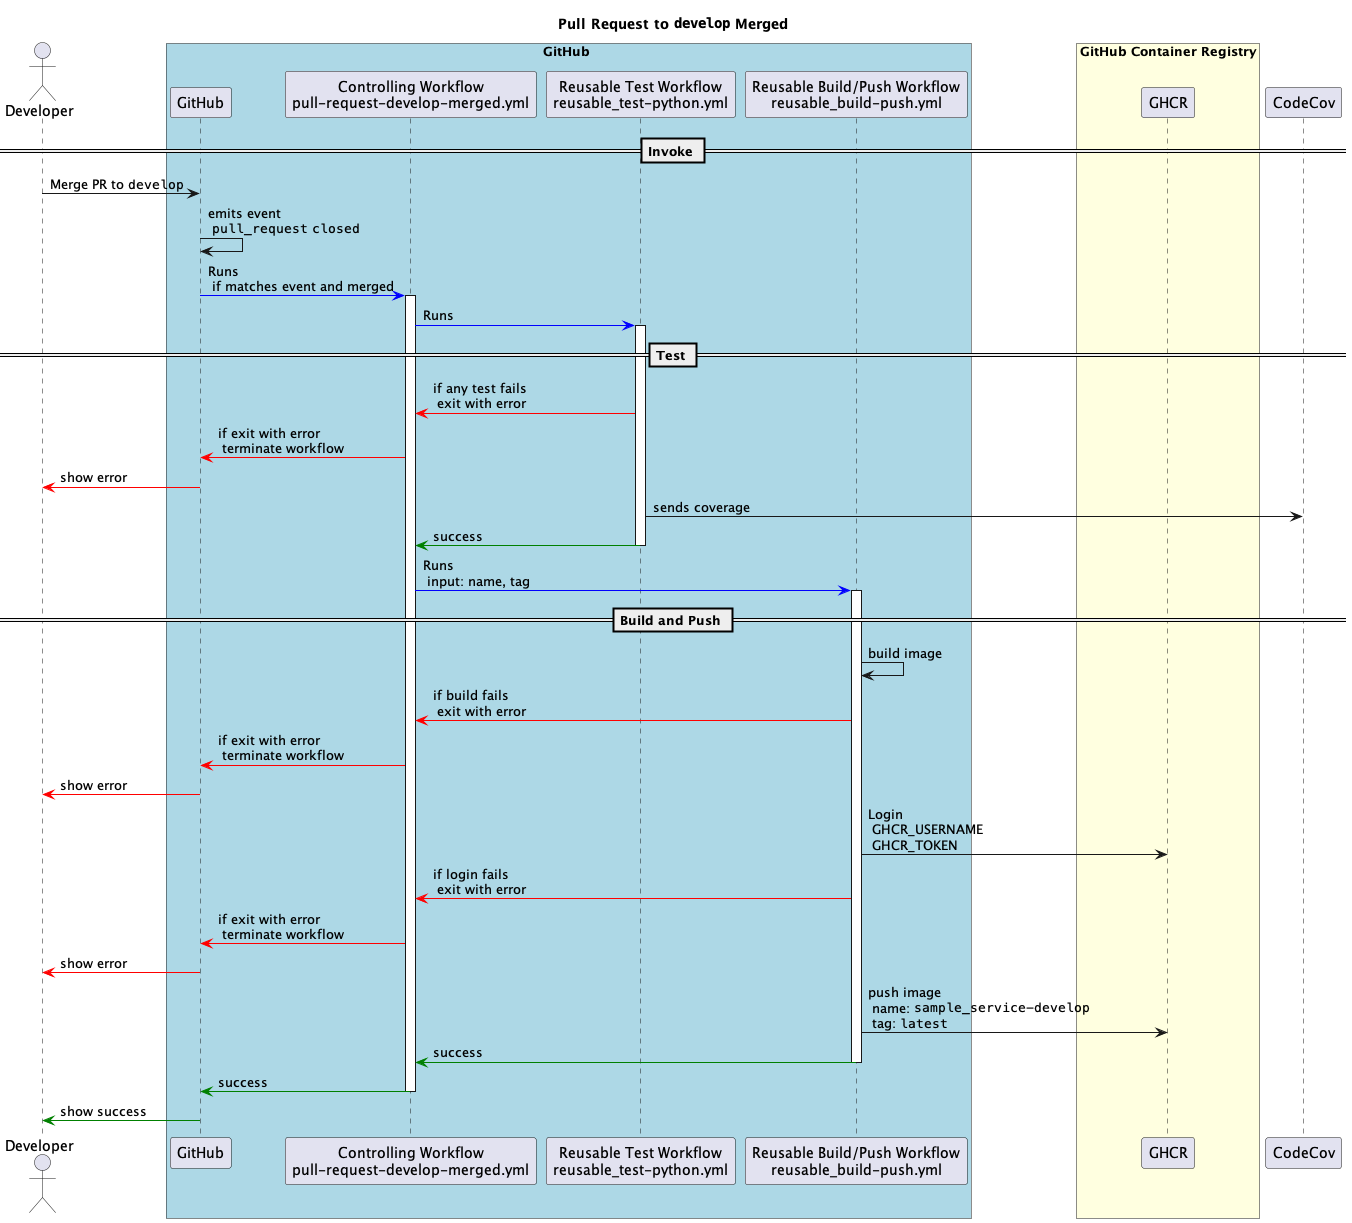

The diagram above was rendered by PlantUML. Its source (embedded in the PNG):
@startuml

actor Developer
box GitHub #LightBlue
participant "GitHub" as GH
participant "Controlling Workflow\npull-request-develop-merged.yml" as Workflow
participant "Reusable Test Workflow\nreusable_test-python.yml" as TestWorkflow
participant "Reusable Build/Push Workflow\nreusable_build-push.yml" as BuildPushWorkflow
end box
box "GitHub Container Registry" #LightYellow
participant GHCR
end box
participant CodeCov

title Pull Request to ""develop"" Merged

== Invoke ==
Developer -> GH: Merge PR to ""develop""
GH -> GH: emits event\n ""pull_request"" ""closed""
GH -[#blue]> Workflow: Runs\n if matches event and merged
activate Workflow

Workflow -[#blue]> TestWorkflow: Runs

== Test ==
activate TestWorkflow
TestWorkflow -[#red]> Workflow : if any test fails\n exit with error
Workflow -[#red]> GH: if exit with error\n terminate workflow
GH -[#red]> Developer: show error
TestWorkflow -> CodeCov: sends coverage
TestWorkflow -[#green]> Workflow: success
deactivate TestWorkflow

Workflow -[#blue]> BuildPushWorkflow: Runs\n input: name, tag

== Build and Push ==
activate BuildPushWorkflow
BuildPushWorkflow -> BuildPushWorkflow: build image
BuildPushWorkflow -[#red]> Workflow: if build fails\n exit with error
Workflow -[#red]> GH: if exit with error\n terminate workflow
GH -[#red]> Developer: show error

BuildPushWorkflow -> GHCR: Login\n GHCR_USERNAME\n GHCR_TOKEN
BuildPushWorkflow -[#red]> Workflow: if login fails\n exit with error
Workflow -[#red]> GH: if exit with error\n terminate workflow
GH -[#red]> Developer: show error

BuildPushWorkflow -> GHCR: push image\n name: ""sample_service-develop""\n tag: ""latest""
BuildPushWorkflow -[#green]> Workflow:success
deactivate BuildPushWorkflow

Workflow -[#green]> GH:success
deactivate Workflow

GH -[#green]> Developer: show success

@enduml